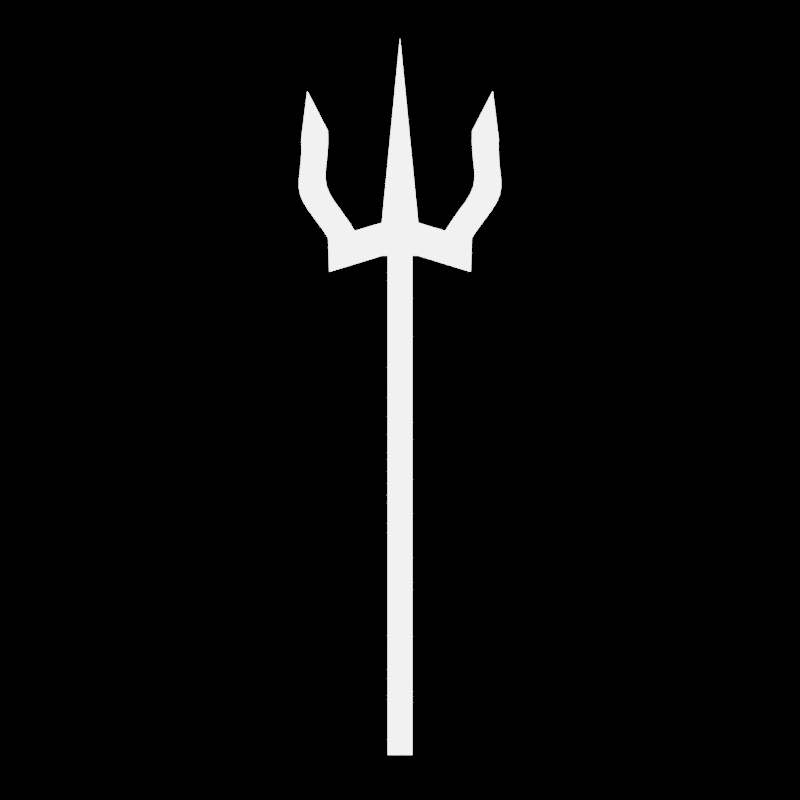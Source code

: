 # Source: trident.blend  (saved by Blender 4.1.24; exported with 4.5.12 LTS)
import bpy
from mathutils import Matrix  # noqa: F401  (used for matrix-valued properties, if any)

bpy.ops.wm.read_factory_settings(use_empty=True)
scene = bpy.context.scene
scene.name = 'Scene'

# ---- collections
col_collection = bpy.data.collections.new('Collection'); scene.collection.children.link(col_collection)

# ---- materials (node trees are filled in below, after node groups)
mat_material_001 = bpy.data.materials.new('Material.001')
mat_material_002 = bpy.data.materials.new('Material.002')

# ---- material node trees
mat_material_001.use_nodes = True; mat_material_001.node_tree.nodes.clear()
_N = mat_material_001.node_tree.nodes; _L = mat_material_001.node_tree.links
n0 = _N.new('ShaderNodeBsdfPrincipled'); n0.name = 'Principled BSDF'; n0.location = (10, 300)
n0.inputs[0].default_value = (0.1235, 0.008776, 0.05329, 1.0)
n0.inputs[2].default_value = 0.4488
n0.inputs[28].default_value = 6.2
n1 = _N.new('ShaderNodeOutputMaterial'); n1.name = 'Material Output'; n1.location = (300, 300)
_L.new(n0.outputs[0], n1.inputs[0])
n1.is_active_output = True
mat_material_002.use_nodes = True; mat_material_002.node_tree.nodes.clear()
_N = mat_material_002.node_tree.nodes; _L = mat_material_002.node_tree.links
n0 = _N.new('ShaderNodeBsdfPrincipled'); n0.name = 'Principled BSDF'; n0.location = (10, 300)
n0.inputs[0].default_value = (0.1018, 0.1018, 0.1018, 1.0)
n1 = _N.new('ShaderNodeOutputMaterial'); n1.name = 'Material Output'; n1.location = (300, 300)
_L.new(n0.outputs[0], n1.inputs[0])
n1.is_active_output = True

# ---- world
world_world = bpy.data.worlds.new('World'); scene.world = world_world
world_world.use_nodes = True; world_world.node_tree.nodes.clear()
_N = world_world.node_tree.nodes; _L = world_world.node_tree.links
n0 = _N.new('ShaderNodeOutputWorld'); n0.name = 'World Output'; n0.location = (300, 300)
n1 = _N.new('ShaderNodeBackground'); n1.name = 'Background'; n1.location = (10, 300)
n1.inputs[0].default_value = (0.0, 0.0, 0.0, 1.0)
_L.new(n1.outputs[0], n0.inputs[0])
n0.is_active_output = True
world_world.color = (0.05088, 0.05088, 0.05088)
world_world.use_sun_shadow = False
world_world.sun_shadow_jitter_overblur = 0.0

# ---- cameras
cam_camera_001 = bpy.data.cameras.new('Camera.001')
cam_camera_002 = bpy.data.cameras.new('Camera.002')
cam_camera_002.type = 'ORTHO'
cam_camera_002.ortho_scale = 7.5

# ---- lights
light_point_001 = bpy.data.lights.new('Point.001', 'POINT')
light_point_001.transmission_factor = 0.0
light_point_001.energy = 1260.0
light_point_001.shadow_maximum_resolution = 0.006
light_point_001.use_absolute_resolution = True

# ---- meshes
me_cube_001 = bpy.data.meshes.new('Cube.001')
me_cube_001.from_pydata([(-0.3488, 0.765, 1.428), (0.0, 0.515, -2.589), (0.3488, 0.765, 1.428), (0.0, 0.515, 1.433), (0.3488, 1.879, 1.363), (0.04587, 0.5086, -2.589), (-0.3446, 1.921, 1.626), (0.04587, 0.5086, 1.433), (0.3446, 1.921, 1.626), (0.09062, 0.4898, -2.589), (-0.3488, 1.879, 1.363), (0.09062, 0.4898, 1.433), (0.1736, 3.036, 1.567), (0.1331, 0.4589, -2.589), (-0.1736, 3.036, 1.567), (0.1331, 0.4589, 1.433), (-1.037e-08, 2.994, 1.298), (0.1724, 0.4166, -2.589), (-0.3488, 0.765, 1.692), (0.1724, 0.4166, 1.433), (0.3488, 0.765, 1.692), (0.2074, 0.3641, -2.589), (-0.3488, 3.059, 2.432), (0.2074, 0.3641, 1.433), (0.2372, 0.3027, -2.589), (0.3488, 3.059, 2.432), (0.2372, 0.3027, 1.433), (0.3488, 4.174, 2.367), (-0.3488, 4.174, 2.367), (0.2613, 0.2338, -2.589), (0.2613, 0.2338, 1.433), (0.3434, 2.107, 1.684), (0.3456, 2.322, 1.743), (0.2789, 0.1591, -2.589), (0.2789, 0.1591, 1.433), (0.3487, 2.552, 1.804), (0.2896, 0.08056, -2.589), (0.3488, 2.778, 1.862), (0.2896, 0.08056, 1.433), (0.3488, 2.969, 1.921), (0.2933, 0.0, -2.589), (0.3488, 3.103, 1.98), (0.2933, 0.0, 1.433), (0.3488, 3.161, 2.04), (0.2896, -0.08056, -2.589), (0.3488, 3.162, 2.1), (0.2896, -0.08056, 1.433), (0.3488, 3.128, 2.166), (0.3488, 3.083, 2.248), (0.2789, -0.1591, -2.589), (0.3488, 3.052, 2.338), (0.2789, -0.1591, 1.433), (0.2613, -0.2338, -2.589), (-0.3488, 3.052, 2.338), (0.2613, -0.2338, 1.433), (-0.3488, 3.083, 2.248), (0.2372, -0.3027, -2.589), (-0.3488, 3.128, 2.166), (-0.3488, 3.162, 2.1), (0.2372, -0.3027, 1.433), (-0.3488, 3.161, 2.04), (0.2074, -0.3641, -2.589), (-0.3488, 3.103, 1.98), (0.2074, -0.3641, 1.433), (0.1724, -0.4166, -2.589), (-0.3488, 2.969, 1.921), (-0.3488, 2.778, 1.862), (0.1724, -0.4166, 1.433), (0.1331, -0.4589, -2.589), (-0.3487, 2.552, 1.804), (-0.3456, 2.322, 1.743), (0.1331, -0.4589, 1.433), (-0.3434, 2.107, 1.684), (0.09062, -0.4898, -2.589), (0.09062, -0.4898, 1.433), (-0.3488, 4.167, 2.264), (0.04587, -0.5086, -2.589), (-0.3488, 4.198, 2.17), (0.04587, -0.5086, 1.433), (-0.3488, 4.242, 2.095), (0.0, -0.515, -2.589), (-0.3488, 4.276, 2.035), (-0.3488, 4.276, 1.975), (0.0, -0.515, 1.433), (-0.3488, 4.217, 1.915), (-0.04587, -0.5086, -2.589), (-0.3488, 4.084, 1.856), (-0.04587, -0.5086, 1.433), (-0.09062, -0.4898, -2.589), (-0.3488, 3.892, 1.797), (-0.09062, -0.4898, 1.433), (-0.3432, 3.656, 1.736), (-0.2947, 3.379, 1.665), (-0.1331, -0.4589, -2.589), (-0.2335, 3.178, 1.612), (-0.1331, -0.4589, 1.433), (0.2335, 3.178, 1.612), (-0.1724, -0.4166, -2.589), (0.2947, 3.379, 1.665), (-0.1724, -0.4166, 1.433), (0.3432, 3.656, 1.736), (-0.2074, -0.3641, -2.589), (0.3488, 3.892, 1.797), (-0.2074, -0.3641, 1.433), (0.3488, 4.084, 1.856), (-0.2372, -0.3027, -2.589), (0.3488, 4.217, 1.915), (-0.2372, -0.3027, 1.433), (0.3488, 4.276, 1.975), (-0.2613, -0.2338, -2.589), (-0.2613, -0.2338, 1.433), (0.3488, 4.276, 2.035), (0.3488, 4.242, 2.095), (-0.2789, -0.1591, -2.589), (0.3488, 4.198, 2.17), (-0.2789, -0.1591, 1.433), (-0.2896, -0.08056, -2.589), (0.3488, 4.167, 2.264), (-0.2896, -0.08056, 1.433), (-1.037e-08, 0.0, 3.176), (-0.2933, 0.0, -2.589), (-1.037e-08, 3.925, 2.752), (-0.2933, 0.0, 1.433), (-0.3488, -0.765, 1.428), (0.3488, -0.765, 1.428), (-0.2896, 0.08056, -2.589), (0.3488, -1.879, 1.363), (-0.2896, 0.08056, 1.433), (-0.3446, -1.921, 1.626), (-0.2789, 0.1591, -2.589), (-0.2789, 0.1591, 1.433), (0.3446, -1.921, 1.626), (-0.2613, 0.2338, -2.589), (-0.3488, -1.879, 1.363), (-0.2613, 0.2338, 1.433), (0.1736, -3.036, 1.567), (-0.2372, 0.3027, -2.589), (-0.1736, -3.036, 1.567), (-0.2372, 0.3027, 1.433), (-1.037e-08, -2.994, 1.298), (-0.2074, 0.3641, -2.589), (-0.3488, -0.765, 1.692), (-0.2074, 0.3641, 1.433), (0.3488, -0.765, 1.692), (-0.1724, 0.4166, -2.589), (-0.3488, -3.059, 2.432), (0.3488, -3.059, 2.432), (-0.1724, 0.4166, 1.433), (-0.1331, 0.4589, -2.589), (0.3488, -4.174, 2.367), (-0.1331, 0.4589, 1.433), (-0.3488, -4.174, 2.367), (0.3434, -2.107, 1.684), (-0.09062, 0.4898, -2.589), (-0.09062, 0.4898, 1.433), (0.3456, -2.322, 1.743), (0.3487, -2.552, 1.804), (-0.04587, 0.5086, -2.589), (0.3488, -2.778, 1.862), (-0.04587, 0.5086, 1.433), (0.3488, -2.969, 1.921), (0.3488, -3.103, 1.98), (0.3488, -3.161, 2.04), (0.3488, -3.162, 2.1), (0.3488, -3.128, 2.166), (0.3488, -3.083, 2.248), (0.3488, -3.052, 2.338), (-0.3488, -3.052, 2.338), (-0.3488, -3.083, 2.248), (-0.3488, -3.128, 2.166), (-0.3488, -3.162, 2.1), (-0.3488, -3.161, 2.04), (-0.3488, -3.103, 1.98), (-0.3488, -2.969, 1.921), (-0.3488, -2.778, 1.862), (-0.3487, -2.552, 1.804), (-0.3456, -2.322, 1.743), (-0.3434, -2.107, 1.684), (-0.3488, -4.167, 2.264), (-0.3488, -4.198, 2.17), (-0.3488, -4.242, 2.095), (-0.3488, -4.276, 2.035), (-0.3488, -4.276, 1.975), (-0.3488, -4.217, 1.915), (-0.3488, -4.084, 1.856), (-0.3488, -3.892, 1.797), (-0.3432, -3.656, 1.736), (-0.2947, -3.379, 1.665), (-0.2335, -3.178, 1.612), (0.2335, -3.178, 1.612), (0.2947, -3.379, 1.665), (0.3432, -3.656, 1.736), (0.3488, -3.892, 1.797), (0.3488, -4.084, 1.856), (0.3488, -4.217, 1.915), (0.3488, -4.276, 1.975), (0.3488, -4.276, 2.035), (0.3488, -4.242, 2.095), (0.3488, -4.198, 2.17), (0.3488, -4.167, 2.264), (-1.037e-08, -3.925, 2.752)], [], [(0, 18, 6, 10), (2, 0, 10, 4), (20, 2, 4, 8), (4, 10, 16), (53, 50, 25, 22), (10, 6, 14, 16), (18, 20, 8, 6), (16, 14, 12), (8, 4, 16, 12), (22, 25, 121), (75, 53, 22, 28), (50, 117, 27, 25), (117, 75, 28, 27), (12, 14, 94, 96), (96, 94, 92, 98), (98, 92, 91, 100), (100, 91, 89, 102), (102, 89, 86, 104), (104, 86, 84, 106), (106, 84, 82, 108), (108, 82, 81, 111), (111, 81, 79, 112), (112, 79, 77, 114), (114, 77, 75, 117), (8, 12, 96, 31), (31, 96, 98, 32), (32, 98, 100, 35), (35, 100, 102, 37), (37, 102, 104, 39), (39, 104, 106, 41), (41, 106, 108, 43), (43, 108, 111, 45), (45, 111, 112, 47), (47, 112, 114, 48), (48, 114, 117, 50), (14, 6, 72, 94), (94, 72, 70, 92), (92, 70, 69, 91), (91, 69, 66, 89), (89, 66, 65, 86), (86, 65, 62, 84), (84, 62, 60, 82), (82, 60, 58, 81), (81, 58, 57, 79), (79, 57, 55, 77), (77, 55, 53, 75), (6, 8, 31, 72), (72, 31, 32, 70), (70, 32, 35, 69), (69, 35, 37, 66), (66, 37, 39, 65), (65, 39, 41, 62), (62, 41, 43, 60), (60, 43, 45, 58), (58, 45, 47, 57), (57, 47, 48, 55), (55, 48, 50, 53), (20, 18, 119), (25, 27, 121), (27, 28, 121), (28, 22, 121), (123, 133, 128, 141), (124, 126, 133, 123), (143, 131, 126, 124), (126, 139, 133), (167, 145, 146, 166), (133, 139, 137, 128), (141, 128, 131, 143), (139, 135, 137), (131, 135, 139, 126), (145, 200, 146), (178, 151, 145, 167), (166, 146, 149, 199), (199, 149, 151, 178), (135, 189, 188, 137), (189, 190, 187, 188), (190, 191, 186, 187), (191, 192, 185, 186), (192, 193, 184, 185), (193, 194, 183, 184), (194, 195, 182, 183), (195, 196, 181, 182), (196, 197, 180, 181), (197, 198, 179, 180), (198, 199, 178, 179), (131, 152, 189, 135), (152, 155, 190, 189), (155, 156, 191, 190), (156, 158, 192, 191), (158, 160, 193, 192), (160, 161, 194, 193), (161, 162, 195, 194), (162, 163, 196, 195), (163, 164, 197, 196), (164, 165, 198, 197), (165, 166, 199, 198), (137, 188, 177, 128), (188, 187, 176, 177), (187, 186, 175, 176), (186, 185, 174, 175), (185, 184, 173, 174), (184, 183, 172, 173), (183, 182, 171, 172), (182, 181, 170, 171), (181, 180, 169, 170), (180, 179, 168, 169), (179, 178, 167, 168), (128, 177, 152, 131), (177, 176, 155, 152), (176, 175, 156, 155), (175, 174, 158, 156), (174, 173, 160, 158), (173, 172, 161, 160), (172, 171, 162, 161), (171, 170, 163, 162), (170, 169, 164, 163), (169, 168, 165, 164), (168, 167, 166, 165), (143, 119, 141), (146, 200, 149), (149, 200, 151), (151, 200, 145), (18, 20, 143, 141), (0, 123, 141, 18), (2, 20, 143, 124), (119, 143, 20), (18, 141, 119), (1, 3, 7, 5), (5, 7, 11, 9), (9, 11, 15, 13), (13, 15, 19, 17), (17, 19, 23, 21), (21, 23, 26, 24), (24, 26, 30, 29), (29, 30, 34, 33), (33, 34, 38, 36), (36, 38, 42, 40), (40, 42, 46, 44), (44, 46, 51, 49), (49, 51, 54, 52), (52, 54, 59, 56), (56, 59, 63, 61), (61, 63, 67, 64), (64, 67, 71, 68), (68, 71, 74, 73), (73, 74, 78, 76), (76, 78, 83, 80), (80, 83, 87, 85), (85, 87, 90, 88), (88, 90, 95, 93), (93, 95, 99, 97), (97, 99, 103, 101), (101, 103, 107, 105), (105, 107, 110, 109), (109, 110, 115, 113), (113, 115, 118, 116), (116, 118, 122, 120), (120, 122, 127, 125), (125, 127, 130, 129), (129, 130, 134, 132), (132, 134, 138, 136), (136, 138, 142, 140), (140, 142, 147, 144), (144, 147, 150, 148), (148, 150, 154, 153), (0, 122, 123), (153, 154, 159, 157), (157, 159, 3, 1), (157, 1, 5, 9, 13, 17, 21, 24, 29, 33, 36, 40, 44, 49, 52, 56, 61, 64, 68, 73, 76, 80, 85, 88, 93, 97, 101, 105, 109, 113, 116, 120, 125, 129, 132, 136, 140, 144, 148, 153), (0, 130, 127), (0, 134, 130), (0, 138, 134), (0, 142, 138), (0, 147, 142), (0, 150, 147), (0, 154, 150), (0, 159, 154), (0, 3, 159), (2, 3, 0), (2, 11, 7), (2, 15, 11), (2, 19, 15), (2, 23, 19), (2, 26, 23), (2, 30, 26), (2, 34, 30), (2, 38, 34), (2, 42, 38), (124, 42, 2), (124, 51, 46), (124, 54, 51), (124, 59, 54), (124, 63, 59), (124, 67, 63), (124, 71, 67), (124, 74, 71), (124, 78, 74), (124, 83, 78), (123, 83, 124), (123, 90, 87), (123, 95, 90), (123, 99, 95), (123, 103, 99), (123, 107, 103), (123, 110, 107), (123, 115, 110), (123, 118, 115), (123, 122, 118), (0, 127, 122), (2, 7, 3), (124, 46, 42), (123, 87, 83)])
me_cube_001.polygons.foreach_set('use_smooth', [True] * 212)
me_cube_001.polygons.foreach_set('material_index', [0, 0, 0, 0, 0, 0, 0, 0, 0, 0, 0, 0, 0, 0, 0, 0, 0, 0, 0, 0, 0, 0, 0, 0, 0, 0, 0, 0, 0, 0, 0, 0, 0, 0, 0, 0, 0, 0, 0, 0, 0, 0, 0, 0, 0, 0, 0, 0, 0, 0, 0, 0, 0, 0, 0, 0, 0, 0, 0, 0, 0, 0, 0, 0, 0, 0, 0, 0, 0, 0, 0, 0, 0, 0, 0, 0, 0, 0, 0, 0, 0, 0, 0, 0, 0, 0, 0, 0, 0, 0, 0, 0, 0, 0, 0, 0, 0, 0, 0, 0, 0, 0, 0, 0, 0, 0, 0, 0, 0, 0, 0, 0, 0, 0, 0, 0, 0, 0, 0, 0, 0, 0, 0, 0, 0, 0, 0, 144, 144, 144, 144, 144, 144, 144, 144, 144, 144, 144, 144, 144, 144, 144, 144, 144, 144, 144, 144, 144, 144, 144, 144, 144, 144, 144, 144, 144, 144, 144, 144, 144, 144, 144, 144, 144, 144, 144, 144, 144, 144, 144, 144, 144, 144, 144, 144, 144, 144, 144, 144, 144, 144, 144, 144, 144, 144, 144, 144, 144, 144, 144, 144, 144, 144, 144, 144, 144, 144, 144, 144, 144, 144, 144, 144, 144, 144, 144, 144, 144, 144, 144, 144, 144])
_uv = me_cube_001.uv_layers.new(name='UVMap')
_uv.uv.foreach_set('vector', [0.0, 0.0, 0.0, 0.0, 0.0, 0.0, 0.0, 0.0, 0.625, 0.5, 0.625, 0.25, 0.625, 0.25, 0.625, 0.5, 0.0, 0.0, 0.0, 0.0, 0.0, 0.0, 0.0, 0.0, 0.625, 0.5, 0.625, 0.25, 0.625, 0.5, 0.0, 0.0, 0.0, 0.0, 0.0, 0.0, 0.0, 0.0, 0.0, 0.0, 0.0, 0.0, 0.0, 0.0, 0.0, 0.0, 0.0, 0.0, 0.0, 0.0, 0.0, 0.0, 0.0, 0.0, 0.625, 0.25, 0.625, 0.25, 0.625, 0.5, 0.0, 0.0, 0.0, 0.0, 0.0, 0.0, 0.0, 0.0, 0.0, 0.0, 0.0, 0.0, 0.0, 0.0, 0.0, 0.0, 0.0, 0.0, 0.0, 0.0, 0.0, 0.0, 0.0, 0.0, 0.0, 0.0, 0.0, 0.0, 0.0, 0.0, 0.625, 0.5, 0.625, 0.25, 0.625, 0.25, 0.625, 0.5, 0.625, 0.5, 0.625, 0.25, 0.625, 0.25, 0.625, 0.5, 0.625, 0.5, 0.625, 0.25, 0.625, 0.25, 0.625, 0.5, 0.625, 0.5, 0.625, 0.25, 0.625, 0.25, 0.625, 0.5, 0.625, 0.5, 0.625, 0.25, 0.625, 0.25, 0.625, 0.5, 0.625, 0.5, 0.625, 0.25, 0.625, 0.25, 0.625, 0.5, 0.625, 0.5, 0.625, 0.25, 0.625, 0.25, 0.625, 0.5, 0.625, 0.5, 0.625, 0.25, 0.625, 0.25, 0.625, 0.5, 0.625, 0.5, 0.625, 0.25, 0.625, 0.25, 0.625, 0.5, 0.625, 0.5, 0.625, 0.25, 0.625, 0.25, 0.625, 0.5, 0.625, 0.5, 0.625, 0.25, 0.625, 0.25, 0.625, 0.5, 0.625, 0.5, 0.625, 0.25, 0.625, 0.25, 0.625, 0.5, 0.0, 0.0, 0.0, 0.0, 0.0, 0.0, 0.0, 0.0, 0.0, 0.0, 0.0, 0.0, 0.0, 0.0, 0.0, 0.0, 0.0, 0.0, 0.0, 0.0, 0.0, 0.0, 0.0, 0.0, 0.0, 0.0, 0.0, 0.0, 0.0, 0.0, 0.0, 0.0, 0.0, 0.0, 0.0, 0.0, 0.0, 0.0, 0.0, 0.0, 0.0, 0.0, 0.0, 0.0, 0.0, 0.0, 0.0, 0.0, 0.0, 0.0, 0.0, 0.0, 0.0, 0.0, 0.0, 0.0, 0.0, 0.0, 0.0, 0.0, 0.0, 0.0, 0.0, 0.0, 0.0, 0.0, 0.0, 0.0, 0.0, 0.0, 0.0, 0.0, 0.0, 0.0, 0.0, 0.0, 0.0, 0.0, 0.0, 0.0, 0.0, 0.0, 0.0, 0.0, 0.0, 0.0, 0.0, 0.0, 0.0, 0.0, 0.0, 0.0, 0.0, 0.0, 0.0, 0.0, 0.0, 0.0, 0.0, 0.0, 0.0, 0.0, 0.0, 0.0, 0.0, 0.0, 0.0, 0.0, 0.0, 0.0, 0.0, 0.0, 0.0, 0.0, 0.0, 0.0, 0.0, 0.0, 0.0, 0.0, 0.0, 0.0, 0.0, 0.0, 0.0, 0.0, 0.0, 0.0, 0.0, 0.0, 0.0, 0.0, 0.0, 0.0, 0.0, 0.0, 0.0, 0.0, 0.0, 0.0, 0.0, 0.0, 0.0, 0.0, 0.0, 0.0, 0.0, 0.0, 0.0, 0.0, 0.0, 0.0, 0.0, 0.0, 0.0, 0.0, 0.0, 0.0, 0.0, 0.0, 0.0, 0.0, 0.0, 0.0, 0.0, 0.0, 0.0, 0.0, 0.0, 0.0, 0.0, 0.0, 0.0, 0.0, 0.0, 0.0, 0.0, 0.0, 0.0, 0.0, 0.0, 0.0, 0.0, 0.0, 0.0, 0.0, 0.0, 0.0, 0.0, 0.0, 0.0, 0.0, 0.0, 0.0, 0.0, 0.0, 0.0, 0.0, 0.0, 0.0, 0.0, 0.0, 0.0, 0.0, 0.0, 0.0, 0.0, 0.0, 0.0, 0.0, 0.0, 0.0, 0.0, 0.0, 0.0, 0.0, 0.0, 0.0, 0.0, 0.0, 0.0, 0.0, 0.0, 0.0, 0.0, 0.0, 0.0, 0.0, 0.0, 0.0, 0.0, 0.0, 0.0, 0.0, 0.0, 0.0, 0.0, 0.0, 0.0, 0.0, 0.0, 0.0, 0.0, 0.0, 0.0, 0.0, 0.0, 0.0, 0.0, 0.0, 0.0, 0.0, 0.0, 0.0, 0.0, 0.0, 0.0, 0.0, 0.0, 0.0, 0.0, 0.0, 0.0, 0.0, 0.0, 0.0, 0.0, 0.0, 0.0, 0.0, 0.0, 0.0, 0.0, 0.0, 0.0, 0.0, 0.625, 0.5, 0.625, 0.25, 0.625, 0.5, 0.0, 0.0, 0.0, 0.0, 0.0, 0.0, 0.0, 0.0, 0.0, 0.0, 0.0, 0.0, 0.0, 0.0, 0.625, 0.5, 0.625, 0.5, 0.625, 0.25, 0.625, 0.25, 0.0, 0.0, 0.0, 0.0, 0.0, 0.0, 0.0, 0.0, 0.625, 0.5, 0.625, 0.25, 0.625, 0.25, 0.0, 0.0, 0.0, 0.0, 0.0, 0.0, 0.0, 0.0, 0.0, 0.0, 0.0, 0.0, 0.0, 0.0, 0.0, 0.0, 0.0, 0.0, 0.0, 0.0, 0.0, 0.0, 0.0, 0.0, 0.625, 0.5, 0.625, 0.5, 0.625, 0.25, 0.0, 0.0, 0.0, 0.0, 0.0, 0.0, 0.0, 0.0, 0.0, 0.0, 0.0, 0.0, 0.0, 0.0, 0.0, 0.0, 0.0, 0.0, 0.0, 0.0, 0.0, 0.0, 0.0, 0.0, 0.0, 0.0, 0.0, 0.0, 0.0, 0.0, 0.625, 0.5, 0.625, 0.5, 0.625, 0.25, 0.625, 0.25, 0.625, 0.5, 0.625, 0.5, 0.625, 0.25, 0.625, 0.25, 0.625, 0.5, 0.625, 0.5, 0.625, 0.25, 0.625, 0.25, 0.625, 0.5, 0.625, 0.5, 0.625, 0.25, 0.625, 0.25, 0.625, 0.5, 0.625, 0.5, 0.625, 0.25, 0.625, 0.25, 0.625, 0.5, 0.625, 0.5, 0.625, 0.25, 0.625, 0.25, 0.625, 0.5, 0.625, 0.5, 0.625, 0.25, 0.625, 0.25, 0.625, 0.5, 0.625, 0.5, 0.625, 0.25, 0.625, 0.25, 0.625, 0.5, 0.625, 0.5, 0.625, 0.25, 0.625, 0.25, 0.625, 0.5, 0.625, 0.5, 0.625, 0.25, 0.625, 0.25, 0.625, 0.5, 0.625, 0.5, 0.625, 0.25, 0.625, 0.25, 0.625, 0.5, 0.625, 0.5, 0.625, 0.25, 0.625, 0.25, 0.0, 0.0, 0.0, 0.0, 0.0, 0.0, 0.0, 0.0, 0.0, 0.0, 0.0, 0.0, 0.0, 0.0, 0.0, 0.0, 0.0, 0.0, 0.0, 0.0, 0.0, 0.0, 0.0, 0.0, 0.0, 0.0, 0.0, 0.0, 0.0, 0.0, 0.0, 0.0, 0.0, 0.0, 0.0, 0.0, 0.0, 0.0, 0.0, 0.0, 0.0, 0.0, 0.0, 0.0, 0.0, 0.0, 0.0, 0.0, 0.0, 0.0, 0.0, 0.0, 0.0, 0.0, 0.0, 0.0, 0.0, 0.0, 0.0, 0.0, 0.0, 0.0, 0.0, 0.0, 0.0, 0.0, 0.0, 0.0, 0.0, 0.0, 0.0, 0.0, 0.0, 0.0, 0.0, 0.0, 0.0, 0.0, 0.0, 0.0, 0.0, 0.0, 0.0, 0.0, 0.0, 0.0, 0.0, 0.0, 0.0, 0.0, 0.0, 0.0, 0.0, 0.0, 0.0, 0.0, 0.0, 0.0, 0.0, 0.0, 0.0, 0.0, 0.0, 0.0, 0.0, 0.0, 0.0, 0.0, 0.0, 0.0, 0.0, 0.0, 0.0, 0.0, 0.0, 0.0, 0.0, 0.0, 0.0, 0.0, 0.0, 0.0, 0.0, 0.0, 0.0, 0.0, 0.0, 0.0, 0.0, 0.0, 0.0, 0.0, 0.0, 0.0, 0.0, 0.0, 0.0, 0.0, 0.0, 0.0, 0.0, 0.0, 0.0, 0.0, 0.0, 0.0, 0.0, 0.0, 0.0, 0.0, 0.0, 0.0, 0.0, 0.0, 0.0, 0.0, 0.0, 0.0, 0.0, 0.0, 0.0, 0.0, 0.0, 0.0, 0.0, 0.0, 0.0, 0.0, 0.0, 0.0, 0.0, 0.0, 0.0, 0.0, 0.0, 0.0, 0.0, 0.0, 0.0, 0.0, 0.0, 0.0, 0.0, 0.0, 0.0, 0.0, 0.0, 0.0, 0.0, 0.0, 0.0, 0.0, 0.0, 0.0, 0.0, 0.0, 0.0, 0.0, 0.0, 0.0, 0.0, 0.0, 0.0, 0.0, 0.0, 0.0, 0.0, 0.0, 0.0, 0.0, 0.0, 0.0, 0.0, 0.0, 0.0, 0.0, 0.0, 0.0, 0.0, 0.0, 0.0, 0.0, 0.0, 0.0, 0.0, 0.0, 0.0, 0.0, 0.0, 0.0, 0.0, 0.0, 0.0, 0.0, 0.0, 0.0, 0.0, 0.0, 0.0, 0.0, 0.0, 0.0, 0.0, 0.0, 0.0, 0.0, 0.0, 0.0, 0.0, 0.0, 0.0, 0.0, 0.0, 0.0, 0.0, 0.0, 0.0, 0.0, 0.0, 0.0, 0.0, 0.0, 0.0, 0.0, 0.0, 0.0, 0.0, 0.0, 0.0, 0.0, 0.0, 0.0, 0.0, 0.0, 0.0, 0.0, 0.625, 0.5, 0.625, 0.5, 0.625, 0.25, 0.0, 0.0, 0.0, 0.0, 0.0, 0.0, 0.0, 0.0, 0.0, 0.0, 0.0, 0.0, 0.0, 0.0, 0.625, 0.25, 0.625, 0.25, 0.0, 0.0, 0.0, 0.0, 0.625, 0.5, 0.0, 0.0, 0.0, 0.0, 0.625, 0.5, 0.0, 0.0, 0.0, 0.0, 0.0, 0.0, 0.0, 0.0, 0.0, 0.0, 0.0, 0.0, 1.0, 0.5, 1.0, 1.0, 0.975, 1.0, 0.975, 0.5, 0.975, 0.5, 0.975, 1.0, 0.95, 1.0, 0.95, 0.5, 0.95, 0.5, 0.95, 1.0, 0.925, 1.0, 0.925, 0.5, 0.925, 0.5, 0.925, 1.0, 0.9, 1.0, 0.9, 0.5, 0.9, 0.5, 0.9, 1.0, 0.875, 1.0, 0.875, 0.5, 0.875, 0.5, 0.875, 1.0, 0.85, 1.0, 0.85, 0.5, 0.85, 0.5, 0.85, 1.0, 0.825, 1.0, 0.825, 0.5, 0.825, 0.5, 0.825, 1.0, 0.8, 1.0, 0.8, 0.5, 0.8, 0.5, 0.8, 1.0, 0.775, 1.0, 0.775, 0.5, 0.775, 0.5, 0.775, 1.0, 0.75, 1.0, 0.75, 0.5, 0.75, 0.5, 0.75, 1.0, 0.725, 1.0, 0.725, 0.5, 0.725, 0.5, 0.725, 1.0, 0.7, 1.0, 0.7, 0.5, 0.7, 0.5, 0.7, 1.0, 0.675, 1.0, 0.675, 0.5, 0.675, 0.5, 0.675, 1.0, 0.65, 1.0, 0.65, 0.5, 0.65, 0.5, 0.65, 1.0, 0.625, 1.0, 0.625, 0.5, 0.625, 0.5, 0.625, 1.0, 0.6, 1.0, 0.6, 0.5, 0.6, 0.5, 0.6, 1.0, 0.575, 1.0, 0.575, 0.5, 0.575, 0.5, 0.575, 1.0, 0.55, 1.0, 0.55, 0.5, 0.55, 0.5, 0.55, 1.0, 0.525, 1.0, 0.525, 0.5, 0.525, 0.5, 0.525, 1.0, 0.5, 1.0, 0.5, 0.5, 0.5, 0.5, 0.5, 1.0, 0.475, 1.0, 0.475, 0.5, 0.475, 0.5, 0.475, 1.0, 0.45, 1.0, 0.45, 0.5, 0.45, 0.5, 0.45, 1.0, 0.425, 1.0, 0.425, 0.5, 0.425, 0.5, 0.425, 1.0, 0.4, 1.0, 0.4, 0.5, 0.4, 0.5, 0.4, 1.0, 0.375, 1.0, 0.375, 0.5, 0.375, 0.5, 0.375, 1.0, 0.35, 1.0, 0.35, 0.5, 0.35, 0.5, 0.35, 1.0, 0.325, 1.0, 0.325, 0.5, 0.325, 0.5, 0.325, 1.0, 0.3, 1.0, 0.3, 0.5, 0.3, 0.5, 0.3, 1.0, 0.275, 1.0, 0.275, 0.5, 0.275, 0.5, 0.275, 1.0, 0.25, 1.0, 0.25, 0.5, 0.25, 0.5, 0.25, 1.0, 0.225, 1.0, 0.225, 0.5, 0.225, 0.5, 0.225, 1.0, 0.2, 1.0, 0.2, 0.5, 0.2, 0.5, 0.2, 1.0, 0.175, 1.0, 0.175, 0.5, 0.175, 0.5, 0.175, 1.0, 0.15, 1.0, 0.15, 0.5, 0.15, 0.5, 0.15, 1.0, 0.125, 1.0, 0.125, 0.5, 0.125, 0.5, 0.125, 1.0, 0.1, 1.0, 0.1, 0.5, 0.1, 0.5, 0.1, 1.0, 0.075, 1.0, 0.075, 0.5, 0.075, 0.5, 0.075, 1.0, 0.05, 1.0, 0.05, 0.5, 0.625, 0.25, 0.25, 1.0, 0.625, 0.25, 0.05, 0.5, 0.05, 1.0, 0.025, 1.0, 0.025, 0.5, 0.025, 0.5, 0.025, 1.0, 3.912e-07, 1.0, 3.912e-07, 0.5, 0.7125, 0.487, 0.75, 0.49, 0.7875, 0.487, 0.8242, 0.4783, 0.859, 0.4638, 0.8911, 0.4442, 0.9197, 0.4197, 0.9442, 0.3911, 0.9638, 0.359, 0.9783, 0.3242, 0.987, 0.2875, 0.99, 0.25, 0.987, 0.2125, 0.9783, 0.1758, 0.9638, 0.141, 0.9442, 0.1089, 0.9197, 0.08029, 0.8911, 0.05584, 0.859, 0.03616, 0.8242, 0.02175, 0.7875, 0.01295, 0.75, 0.01, 0.7125, 0.01295, 0.6758, 0.02175, 0.641, 0.03616, 0.6089, 0.05584, 0.5803, 0.08029, 0.5558, 0.1089, 0.5362, 0.141, 0.5217, 0.1758, 0.513, 0.2125, 0.51, 0.25, 0.513, 0.2875, 0.5217, 0.3242, 0.5362, 0.359, 0.5558, 0.3911, 0.5803, 0.4197, 0.6089, 0.4442, 0.641, 0.4638, 0.6758, 0.4783, 0.625, 0.25, 0.2, 1.0, 0.225, 1.0, 0.625, 0.25, 0.175, 1.0, 0.2, 1.0, 0.625, 0.25, 0.15, 1.0, 0.175, 1.0, 0.625, 0.25, 0.125, 1.0, 0.15, 1.0, 0.625, 0.25, 0.1, 1.0, 0.125, 1.0, 0.625, 0.25, 0.075, 1.0, 0.1, 1.0, 0.625, 0.25, 0.05, 1.0, 0.075, 1.0, 0.625, 0.25, 0.025, 1.0, 0.05, 1.0, 0.625, 0.25, 3.912e-07, 1.0, 0.025, 1.0, 0.625, 0.5, 1.0, 1.0, 0.625, 0.25, 0.625, 0.5, 0.95, 1.0, 0.975, 1.0, 0.625, 0.5, 0.925, 1.0, 0.95, 1.0, 0.625, 0.5, 0.9, 1.0, 0.925, 1.0, 0.625, 0.5, 0.875, 1.0, 0.9, 1.0, 0.625, 0.5, 0.85, 1.0, 0.875, 1.0, 0.625, 0.5, 0.825, 1.0, 0.85, 1.0, 0.625, 0.5, 0.8, 1.0, 0.825, 1.0, 0.625, 0.5, 0.775, 1.0, 0.8, 1.0, 0.625, 0.5, 0.75, 1.0, 0.775, 1.0, 0.625, 0.5, 0.75, 1.0, 0.625, 0.5, 0.0, 0.0, 0.7, 1.0, 0.725, 1.0, 0.0, 0.0, 0.675, 1.0, 0.7, 1.0, 0.0, 0.0, 0.65, 1.0, 0.675, 1.0, 0.0, 0.0, 0.625, 1.0, 0.65, 1.0, 0.0, 0.0, 0.6, 1.0, 0.625, 1.0, 0.0, 0.0, 0.575, 1.0, 0.6, 1.0, 0.0, 0.0, 0.55, 1.0, 0.575, 1.0, 0.0, 0.0, 0.525, 1.0, 0.55, 1.0, 0.0, 0.0, 0.5, 1.0, 0.525, 1.0, 0.625, 0.25, 0.5, 1.0, 0.625, 0.5, 0.625, 0.25, 0.45, 1.0, 0.475, 1.0, 0.625, 0.25, 0.425, 1.0, 0.45, 1.0, 0.625, 0.25, 0.4, 1.0, 0.425, 1.0, 0.625, 0.25, 0.375, 1.0, 0.4, 1.0, 0.625, 0.25, 0.35, 1.0, 0.375, 1.0, 0.625, 0.25, 0.325, 1.0, 0.35, 1.0, 0.625, 0.25, 0.3, 1.0, 0.325, 1.0, 0.625, 0.25, 0.275, 1.0, 0.3, 1.0, 0.625, 0.25, 0.25, 1.0, 0.275, 1.0, 0.625, 0.25, 0.225, 1.0, 0.25, 1.0, 0.625, 0.5, 0.975, 1.0, 1.0, 1.0, 0.625, 0.5, 0.725, 1.0, 0.75, 1.0, 0.625, 0.25, 0.475, 1.0, 0.5, 1.0])
me_cube_001.materials.append(mat_material_001)
me_cube_001.use_mirror_y = True
me_cube_001.update()
me_cylinder = bpy.data.meshes.new('Cylinder')
me_cylinder.from_pydata([(0.0, 0.37, -7.605), (0.0, 0.37, 7.605), (0.05788, 0.3654, -7.605), (0.05788, 0.3654, 7.605), (0.1143, 0.3519, -7.605), (0.1143, 0.3519, 7.605), (0.168, 0.3297, -7.605), (0.168, 0.3297, 7.605), (0.2175, 0.2993, -7.605), (0.2175, 0.2993, 7.605), (0.2616, 0.2616, -7.605), (0.2616, 0.2616, 7.605), (0.2993, 0.2175, -7.605), (0.2993, 0.2175, 7.605), (0.3297, 0.168, -7.605), (0.3297, 0.168, 7.605), (0.3519, 0.1143, -7.605), (0.3519, 0.1143, 7.605), (0.3654, 0.05788, -7.605), (0.3654, 0.05788, 7.605), (0.37, 0.0, -7.605), (0.37, 0.0, 7.605), (0.3654, -0.05788, -7.605), (0.3654, -0.05788, 7.605), (0.3519, -0.1143, -7.605), (0.3519, -0.1143, 7.605), (0.3297, -0.168, -7.605), (0.3297, -0.168, 7.605), (0.2993, -0.2175, -7.605), (0.2993, -0.2175, 7.605), (0.2616, -0.2616, -7.605), (0.2616, -0.2616, 7.605), (0.2175, -0.2993, -7.605), (0.2175, -0.2993, 7.605), (0.168, -0.3297, -7.605), (0.168, -0.3297, 7.605), (0.1143, -0.3519, -7.605), (0.1143, -0.3519, 7.605), (0.05788, -0.3654, -7.605), (0.05788, -0.3654, 7.605), (0.0, -0.37, -7.605), (0.0, -0.37, 7.605), (-0.05788, -0.3654, -7.605), (-0.05788, -0.3654, 7.605), (-0.1143, -0.3519, -7.605), (-0.1143, -0.3519, 7.605), (-0.168, -0.3297, -7.605), (-0.168, -0.3297, 7.605), (-0.2175, -0.2993, -7.605), (-0.2175, -0.2993, 7.605), (-0.2616, -0.2616, -7.605), (-0.2616, -0.2616, 7.605), (-0.2993, -0.2175, -7.605), (-0.2993, -0.2175, 7.605), (-0.3297, -0.168, -7.605), (-0.3297, -0.168, 7.605), (-0.3519, -0.1143, -7.605), (-0.3519, -0.1143, 7.605), (-0.3654, -0.05788, -7.605), (-0.3654, -0.05788, 7.605), (-0.37, 0.0, -7.605), (-0.37, 0.0, 7.605), (-0.3654, 0.05788, -7.605), (-0.3654, 0.05788, 7.605), (-0.3519, 0.1143, -7.605), (-0.3519, 0.1143, 7.605), (-0.3297, 0.168, -7.605), (-0.3297, 0.168, 7.605), (-0.2993, 0.2175, -7.605), (-0.2993, 0.2175, 7.605), (-0.2616, 0.2616, -7.605), (-0.2616, 0.2616, 7.605), (-0.2175, 0.2993, -7.605), (-0.2175, 0.2993, 7.605), (-0.168, 0.3297, -7.605), (-0.168, 0.3297, 7.605), (-0.1143, 0.3519, -7.605), (-0.1143, 0.3519, 7.605), (-0.05788, 0.3654, -7.605), (-0.05788, 0.3654, 7.605)], [], [(0, 1, 3, 2), (2, 3, 5, 4), (4, 5, 7, 6), (6, 7, 9, 8), (8, 9, 11, 10), (10, 11, 13, 12), (12, 13, 15, 14), (14, 15, 17, 16), (16, 17, 19, 18), (18, 19, 21, 20), (20, 21, 23, 22), (22, 23, 25, 24), (24, 25, 27, 26), (26, 27, 29, 28), (28, 29, 31, 30), (30, 31, 33, 32), (32, 33, 35, 34), (34, 35, 37, 36), (36, 37, 39, 38), (38, 39, 41, 40), (40, 41, 43, 42), (42, 43, 45, 44), (44, 45, 47, 46), (46, 47, 49, 48), (48, 49, 51, 50), (50, 51, 53, 52), (52, 53, 55, 54), (54, 55, 57, 56), (56, 57, 59, 58), (58, 59, 61, 60), (60, 61, 63, 62), (62, 63, 65, 64), (64, 65, 67, 66), (66, 67, 69, 68), (68, 69, 71, 70), (70, 71, 73, 72), (72, 73, 75, 74), (74, 75, 77, 76), (3, 1, 79, 77, 75, 73, 71, 69, 67, 65, 63, 61, 59, 57, 55, 53, 51, 49, 47, 45, 43, 41, 39, 37, 35, 33, 31, 29, 27, 25, 23, 21, 19, 17, 15, 13, 11, 9, 7, 5), (76, 77, 79, 78), (78, 79, 1, 0), (0, 2, 4, 6, 8, 10, 12, 14, 16, 18, 20, 22, 24, 26, 28, 30, 32, 34, 36, 38, 40, 42, 44, 46, 48, 50, 52, 54, 56, 58, 60, 62, 64, 66, 68, 70, 72, 74, 76, 78)])
_uv = me_cylinder.uv_layers.new(name='UVMap')
_uv.uv.foreach_set('vector', [1.0, 0.5, 1.0, 1.0, 0.975, 1.0, 0.975, 0.5, 0.975, 0.5, 0.975, 1.0, 0.95, 1.0, 0.95, 0.5, 0.95, 0.5, 0.95, 1.0, 0.925, 1.0, 0.925, 0.5, 0.925, 0.5, 0.925, 1.0, 0.9, 1.0, 0.9, 0.5, 0.9, 0.5, 0.9, 1.0, 0.875, 1.0, 0.875, 0.5, 0.875, 0.5, 0.875, 1.0, 0.85, 1.0, 0.85, 0.5, 0.85, 0.5, 0.85, 1.0, 0.825, 1.0, 0.825, 0.5, 0.825, 0.5, 0.825, 1.0, 0.8, 1.0, 0.8, 0.5, 0.8, 0.5, 0.8, 1.0, 0.775, 1.0, 0.775, 0.5, 0.775, 0.5, 0.775, 1.0, 0.75, 1.0, 0.75, 0.5, 0.75, 0.5, 0.75, 1.0, 0.725, 1.0, 0.725, 0.5, 0.725, 0.5, 0.725, 1.0, 0.7, 1.0, 0.7, 0.5, 0.7, 0.5, 0.7, 1.0, 0.675, 1.0, 0.675, 0.5, 0.675, 0.5, 0.675, 1.0, 0.65, 1.0, 0.65, 0.5, 0.65, 0.5, 0.65, 1.0, 0.625, 1.0, 0.625, 0.5, 0.625, 0.5, 0.625, 1.0, 0.6, 1.0, 0.6, 0.5, 0.6, 0.5, 0.6, 1.0, 0.575, 1.0, 0.575, 0.5, 0.575, 0.5, 0.575, 1.0, 0.55, 1.0, 0.55, 0.5, 0.55, 0.5, 0.55, 1.0, 0.525, 1.0, 0.525, 0.5, 0.525, 0.5, 0.525, 1.0, 0.5, 1.0, 0.5, 0.5, 0.5, 0.5, 0.5, 1.0, 0.475, 1.0, 0.475, 0.5, 0.475, 0.5, 0.475, 1.0, 0.45, 1.0, 0.45, 0.5, 0.45, 0.5, 0.45, 1.0, 0.425, 1.0, 0.425, 0.5, 0.425, 0.5, 0.425, 1.0, 0.4, 1.0, 0.4, 0.5, 0.4, 0.5, 0.4, 1.0, 0.375, 1.0, 0.375, 0.5, 0.375, 0.5, 0.375, 1.0, 0.35, 1.0, 0.35, 0.5, 0.35, 0.5, 0.35, 1.0, 0.325, 1.0, 0.325, 0.5, 0.325, 0.5, 0.325, 1.0, 0.3, 1.0, 0.3, 0.5, 0.3, 0.5, 0.3, 1.0, 0.275, 1.0, 0.275, 0.5, 0.275, 0.5, 0.275, 1.0, 0.25, 1.0, 0.25, 0.5, 0.25, 0.5, 0.25, 1.0, 0.225, 1.0, 0.225, 0.5, 0.225, 0.5, 0.225, 1.0, 0.2, 1.0, 0.2, 0.5, 0.2, 0.5, 0.2, 1.0, 0.175, 1.0, 0.175, 0.5, 0.175, 0.5, 0.175, 1.0, 0.15, 1.0, 0.15, 0.5, 0.15, 0.5, 0.15, 1.0, 0.125, 1.0, 0.125, 0.5, 0.125, 0.5, 0.125, 1.0, 0.1, 1.0, 0.1, 0.5, 0.1, 0.5, 0.1, 1.0, 0.075, 1.0, 0.075, 0.5, 0.075, 0.5, 0.075, 1.0, 0.05, 1.0, 0.05, 0.5, 0.2875, 0.487, 0.25, 0.49, 0.2125, 0.487, 0.1758, 0.4783, 0.141, 0.4638, 0.1089, 0.4442, 0.08029, 0.4197, 0.05584, 0.3911, 0.03616, 0.359, 0.02175, 0.3242, 0.01295, 0.2875, 0.01, 0.25, 0.01295, 0.2125, 0.02175, 0.1758, 0.03616, 0.141, 0.05584, 0.1089, 0.08029, 0.08029, 0.1089, 0.05584, 0.141, 0.03616, 0.1758, 0.02175, 0.2125, 0.01295, 0.25, 0.01, 0.2875, 0.01295, 0.3242, 0.02175, 0.359, 0.03616, 0.3911, 0.05584, 0.4197, 0.08029, 0.4442, 0.1089, 0.4638, 0.141, 0.4783, 0.1758, 0.487, 0.2125, 0.49, 0.25, 0.487, 0.2875, 0.4783, 0.3242, 0.4638, 0.359, 0.4442, 0.3911, 0.4197, 0.4197, 0.3911, 0.4442, 0.359, 0.4638, 0.3242, 0.4783, 0.05, 0.5, 0.05, 1.0, 0.025, 1.0, 0.025, 0.5, 0.025, 0.5, 0.025, 1.0, 3.912e-07, 1.0, 3.912e-07, 0.5, 0.75, 0.49, 0.7875, 0.487, 0.8242, 0.4783, 0.859, 0.4638, 0.8911, 0.4442, 0.9197, 0.4197, 0.9442, 0.3911, 0.9638, 0.359, 0.9783, 0.3242, 0.987, 0.2875, 0.99, 0.25, 0.987, 0.2125, 0.9783, 0.1758, 0.9638, 0.141, 0.9442, 0.1089, 0.9197, 0.08029, 0.8911, 0.05584, 0.859, 0.03616, 0.8242, 0.02175, 0.7875, 0.01295, 0.75, 0.01, 0.7125, 0.01295, 0.6758, 0.02175, 0.641, 0.03616, 0.6089, 0.05584, 0.5803, 0.08029, 0.5558, 0.1089, 0.5362, 0.141, 0.5217, 0.1758, 0.513, 0.2125, 0.51, 0.25, 0.513, 0.2875, 0.5217, 0.3242, 0.5362, 0.359, 0.5558, 0.3911, 0.5803, 0.4197, 0.6089, 0.4442, 0.641, 0.4638, 0.6758, 0.4783, 0.7125, 0.487])
me_cylinder.update()
me_plane_001 = bpy.data.meshes.new('Plane.001')
me_plane_001.from_pydata([(-1.0, -1.0, 0.0), (1.0, -1.0, 0.0), (-1.0, 1.0, 0.0), (1.0, 1.0, 0.0)], [], [(0, 1, 3, 2)])
_uv = me_plane_001.uv_layers.new(name='UVMap')
_uv.uv.foreach_set('vector', [0.0, 0.0, 1.0, 0.0, 1.0, 1.0, 0.0, 1.0])
me_plane_001.materials.append(mat_material_002)
me_plane_001.update()

# ---- objects
ob_cube = bpy.data.objects.new('Cube', me_cube_001)
ob_cylinder = bpy.data.objects.new('Cylinder', me_cylinder)
ob_camera = bpy.data.objects.new('Camera', cam_camera_001)
ob_plane_001 = bpy.data.objects.new('Plane.001', me_plane_001)
ob_point = bpy.data.objects.new('Point', light_point_001)
ob_camera_001 = bpy.data.objects.new('Camera.001', cam_camera_002)

# ---- transforms, parenting, visibility, modifiers, constraints
ob_cube.location = (0.0, 0.0, 0.0)
ob_cube.scale = (0.3888, 0.2214, 1.165)
ob_cube.use_mesh_mirror_y = True
ob_cylinder.location = (0.0, 0.0, 0.0)
ob_cylinder.hide_render = True
ob_camera.location = (3.825, 2.298e-08, 2.537)
ob_camera.rotation_euler = (1.571, -0.0, 1.571)
ob_plane_001.location = (0.0, 0.0, -1.46)
ob_plane_001.scale = (717.7, 717.7, 717.7)
ob_plane_001.hide_render = True
ob_point.location = (-6.97, 0.0, 8.54)
ob_camera_001.location = (0.4097, 0.0, 0.31)
ob_camera_001.rotation_euler = (1.571, -0.0, 1.571)

# ---- collection membership
col_collection.objects.link(ob_cube)
col_collection.objects.link(ob_cylinder)
col_collection.objects.link(ob_camera)
col_collection.objects.link(ob_plane_001)
col_collection.objects.link(ob_point)
col_collection.objects.link(ob_camera_001)

# ---- scene / render settings (as saved in the file)
scene.camera = ob_camera_001
scene.frame_start = 1; scene.frame_end = 250; scene.frame_set(1)
scene.render.engine = 'CYCLES'
scene.render.resolution_x = 1024
scene.render.resolution_y = 1024
scene.render.film_transparent = True
scene.cycles.sampling_pattern = 'TABULATED_SOBOL'
scene.eevee.ray_tracing_options.trace_max_roughness = 0.0
bpy.context.view_layer.update()
